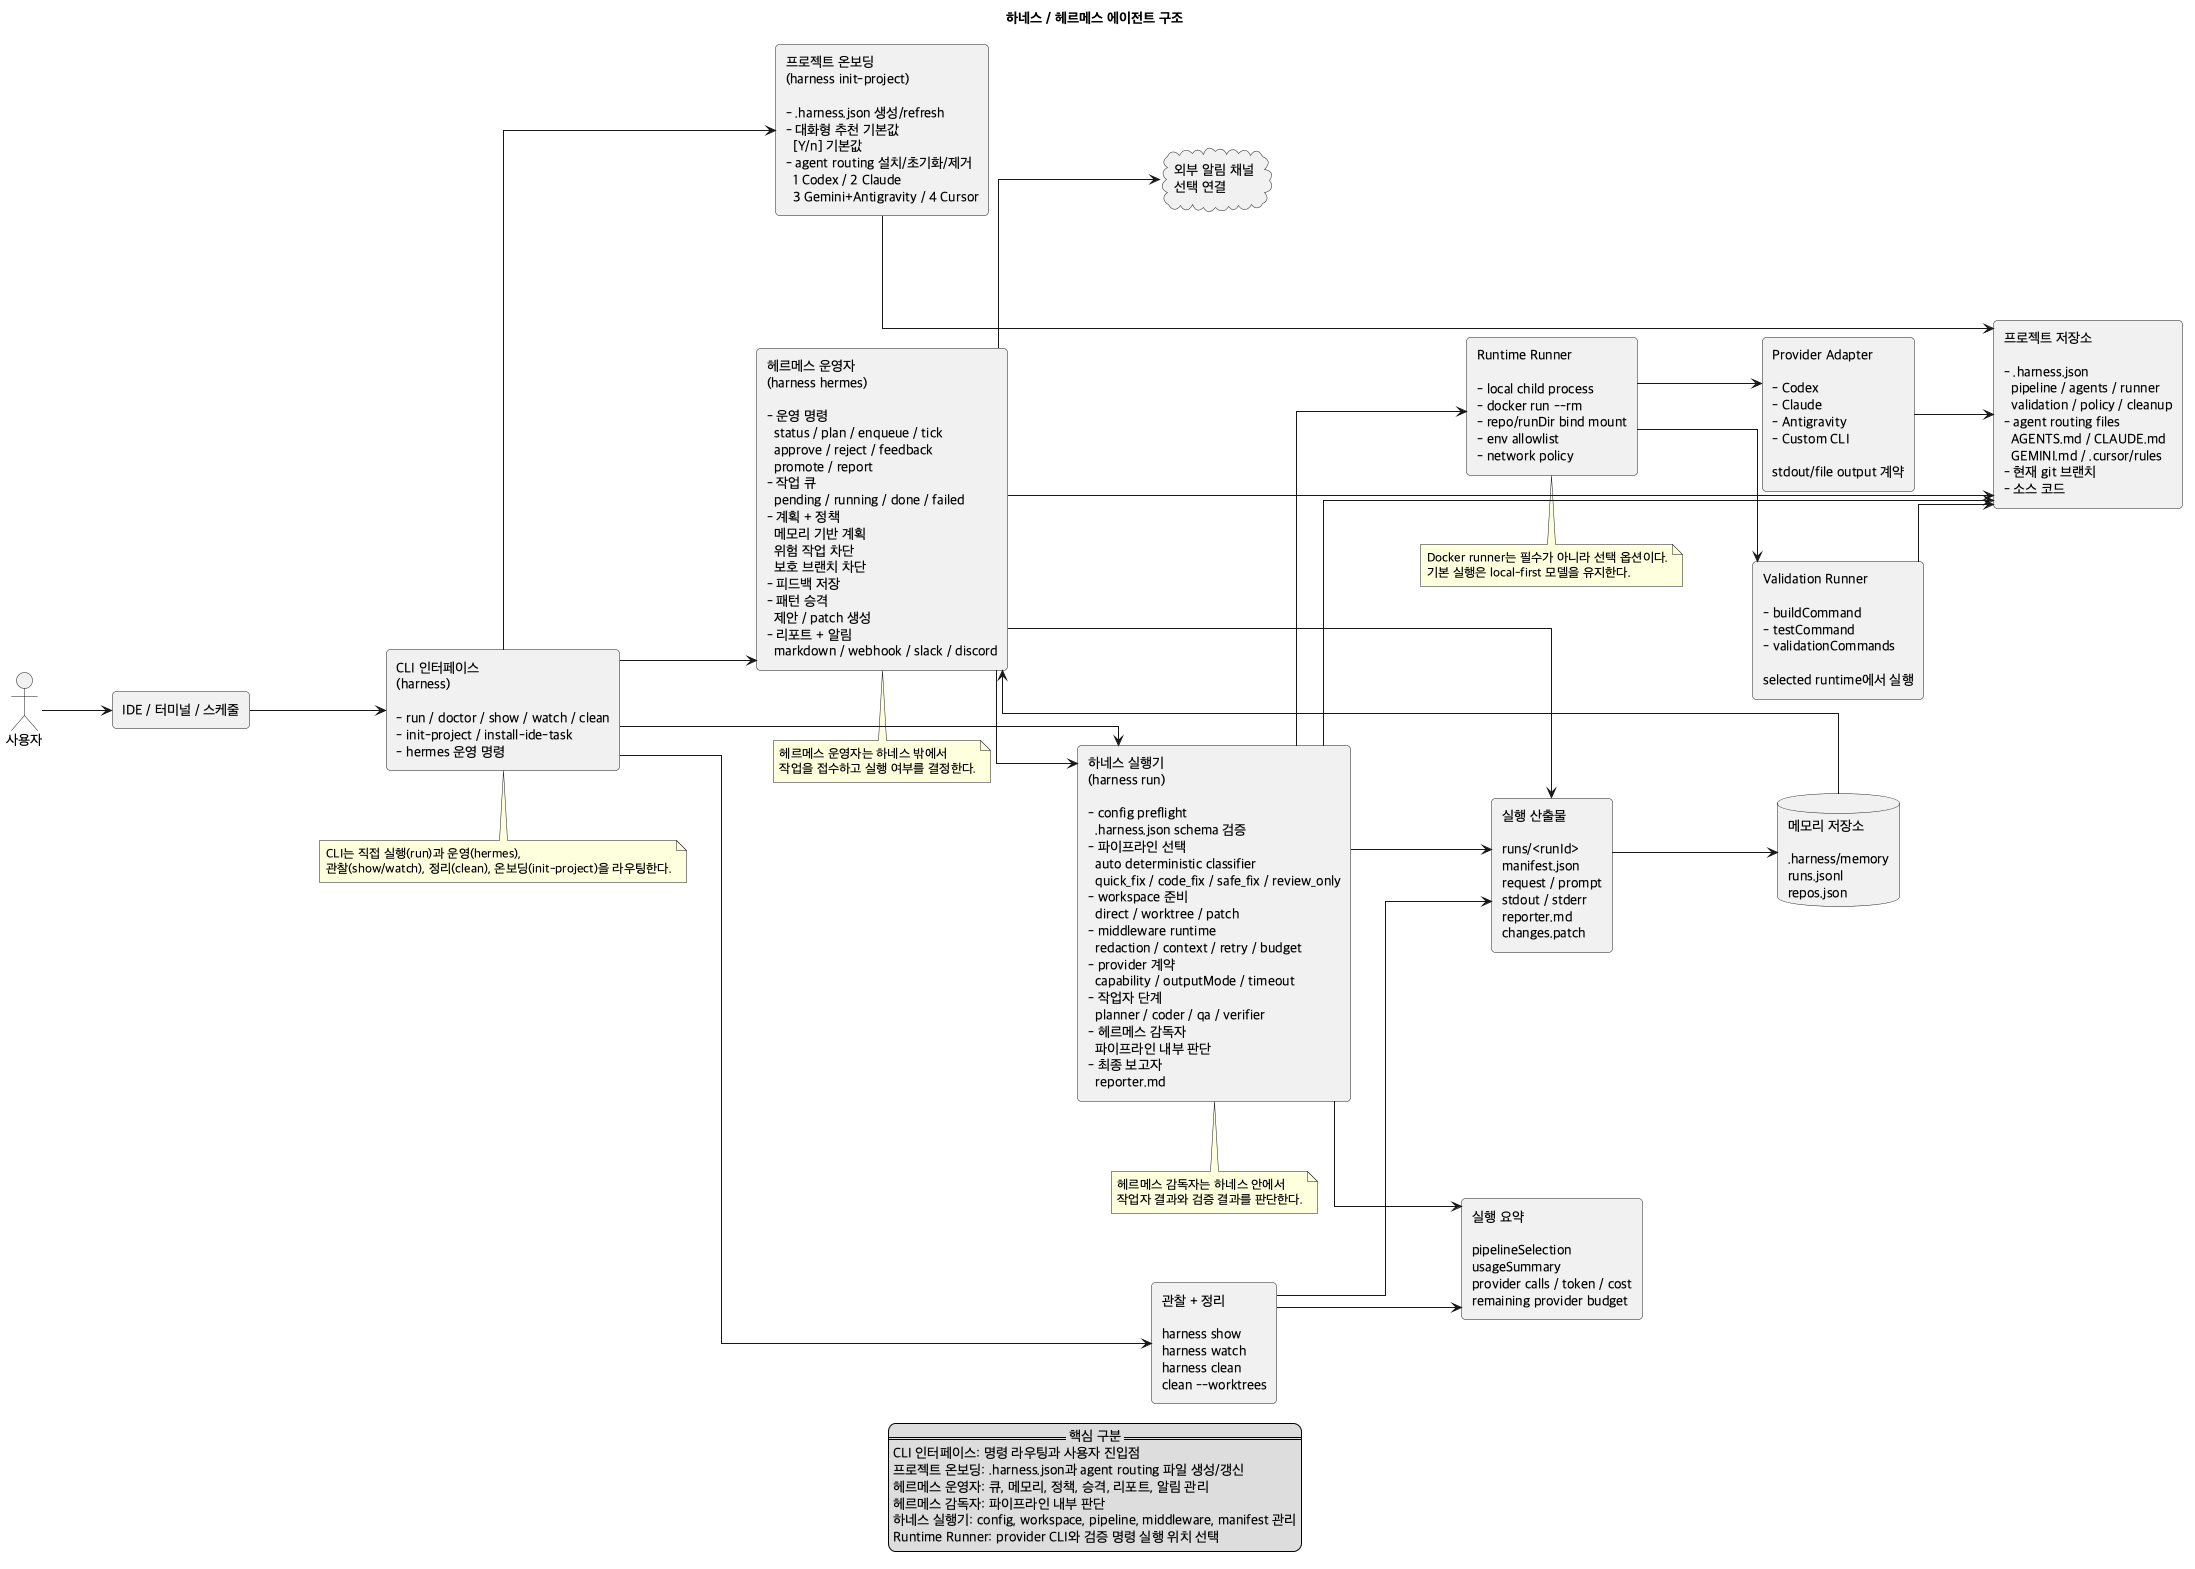

The diagram above was rendered by PlantUML. Its source (embedded in the PNG):
@startuml hermes_harness_architecture
title 하네스 / 헤르메스 에이전트 구조

left to right direction
skinparam shadowing false
skinparam componentStyle rectangle
skinparam packageStyle rectangle
skinparam linetype ortho
skinparam defaultFontName "Apple SD Gothic Neo"
skinparam rectangle {
  RoundCorner 8
}
skinparam nodesep 70
skinparam ranksep 70

actor "사용자" as user
rectangle "IDE / 터미널 / 스케줄" as input

rectangle "CLI 인터페이스\n(harness)\n\n- run / doctor / show / watch / clean\n- init-project / install-ide-task\n- hermes 운영 명령" as cli

rectangle "프로젝트 온보딩\n(harness init-project)\n\n- .harness.json 생성/refresh\n- 대화형 추천 기본값\n  [Y/n] 기본값\n- agent routing 설치/초기화/제거\n  1 Codex / 2 Claude\n  3 Gemini+Antigravity / 4 Cursor" as onboarding

rectangle "헤르메스 운영자\n(harness hermes)\n\n- 운영 명령\n  status / plan / enqueue / tick\n  approve / reject / feedback\n  promote / report\n- 작업 큐\n  pending / running / done / failed\n- 계획 + 정책\n  메모리 기반 계획\n  위험 작업 차단\n  보호 브랜치 차단\n- 피드백 저장\n- 패턴 승격\n  제안 / patch 생성\n- 리포트 + 알림\n  markdown / webhook / slack / discord" as hermes

rectangle "하네스 실행기\n(harness run)\n\n- config preflight\n  .harness.json schema 검증\n- 파이프라인 선택\n  auto deterministic classifier\n  quick_fix / code_fix / safe_fix / review_only\n- workspace 준비\n  direct / worktree / patch\n- middleware runtime\n  redaction / context / retry / budget\n- provider 계약\n  capability / outputMode / timeout\n- 작업자 단계\n  planner / coder / qa / verifier\n- 헤르메스 감독자\n  파이프라인 내부 판단\n- 최종 보고자\n  reporter.md" as runtime

rectangle "Runtime Runner\n\n- local child process\n- docker run --rm\n- repo/runDir bind mount\n- env allowlist\n- network policy" as runner

rectangle "Provider Adapter\n\n- Codex\n- Claude\n- Antigravity\n- Custom CLI\n\nstdout/file output 계약" as provider

rectangle "Validation Runner\n\n- buildCommand\n- testCommand\n- validationCommands\n\nselected runtime에서 실행" as validation

rectangle "프로젝트 저장소\n\n- .harness.json\n  pipeline / agents / runner\n  validation / policy / cleanup\n- agent routing files\n  AGENTS.md / CLAUDE.md\n  GEMINI.md / .cursor/rules\n- 현재 git 브랜치\n- 소스 코드" as project

database "메모리 저장소\n\n.harness/memory\nruns.jsonl\nrepos.json" as memory

rectangle "실행 산출물\n\nruns/<runId>\nmanifest.json\nrequest / prompt\nstdout / stderr\nreporter.md\nchanges.patch" as artifacts

rectangle "실행 요약\n\npipelineSelection\nusageSummary\nprovider calls / token / cost\nremaining provider budget" as summary

rectangle "관찰 + 정리\n\nharness show\nharness watch\nharness clean\nclean --worktrees" as observe

cloud "외부 알림 채널\n선택 연결" as external

user --> input
input --> cli

cli --> runtime
cli --> hermes
cli --> observe
cli --> onboarding
onboarding --> project
hermes --> runtime
runtime --> project
runtime --> runner
runtime --> artifacts
runtime --> summary
runner --> provider
runner --> validation
provider --> project
validation --> project
artifacts --> memory
memory --> hermes
observe --> artifacts
observe --> summary

hermes --> project
hermes --> artifacts
hermes --> external

note bottom of cli
CLI는 직접 실행(run)과 운영(hermes),
관찰(show/watch), 정리(clean), 온보딩(init-project)을 라우팅한다.
end note

note bottom of hermes
헤르메스 운영자는 하네스 밖에서
작업을 접수하고 실행 여부를 결정한다.
end note

note bottom of runtime
헤르메스 감독자는 하네스 안에서
작업자 결과와 검증 결과를 판단한다.
end note

note bottom of runner
Docker runner는 필수가 아니라 선택 옵션이다.
기본 실행은 local-first 모델을 유지한다.
end note

legend bottom
  == 핵심 구분 ==
  CLI 인터페이스: 명령 라우팅과 사용자 진입점
  프로젝트 온보딩: .harness.json과 agent routing 파일 생성/갱신
  헤르메스 운영자: 큐, 메모리, 정책, 승격, 리포트, 알림 관리
  헤르메스 감독자: 파이프라인 내부 판단
  하네스 실행기: config, workspace, pipeline, middleware, manifest 관리
  Runtime Runner: provider CLI와 검증 명령 실행 위치 선택
endlegend

@enduml